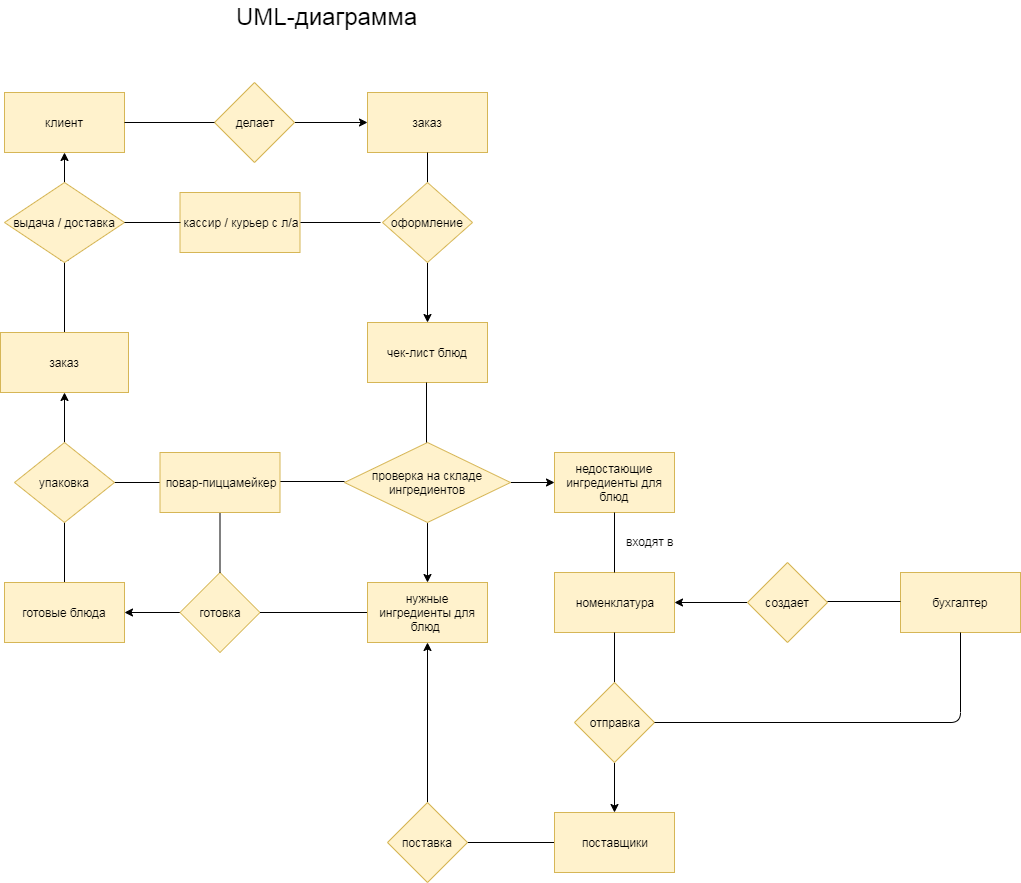

The diagram above was exported from draw.io. Its source (the exported page's mxGraphModel, read from the mxfile embedded in the PNG):
<mxGraphModel dx="854" dy="387" grid="1" gridSize="10" guides="1" tooltips="1" connect="1" arrows="1" fold="1" page="1" pageScale="1" pageWidth="827" pageHeight="1169" math="0" shadow="0">
  <root>
    <mxCell id="0" />
    <mxCell id="1" parent="0" />
    <mxCell id="IkAEcUi8BiOtAz9sZtdP-1" value="клиент" style="rounded=0;whiteSpace=wrap;html=1;fillColor=#fff2cc;strokeColor=#d6b656;" parent="1" vertex="1">
      <mxGeometry x="104" y="120" width="120" height="60" as="geometry" />
    </mxCell>
    <mxCell id="IkAEcUi8BiOtAz9sZtdP-4" value="" style="edgeStyle=orthogonalEdgeStyle;rounded=0;orthogonalLoop=1;jettySize=auto;html=1;entryX=0;entryY=0.5;entryDx=0;entryDy=0;" parent="1" source="IkAEcUi8BiOtAz9sZtdP-2" target="IkAEcUi8BiOtAz9sZtdP-5" edge="1">
      <mxGeometry relative="1" as="geometry">
        <mxPoint x="454" y="150" as="targetPoint" />
      </mxGeometry>
    </mxCell>
    <mxCell id="IkAEcUi8BiOtAz9sZtdP-2" value="делает" style="rhombus;whiteSpace=wrap;html=1;fillColor=#fff2cc;strokeColor=#d6b656;" parent="1" vertex="1">
      <mxGeometry x="314" y="110" width="80" height="80" as="geometry" />
    </mxCell>
    <mxCell id="IkAEcUi8BiOtAz9sZtdP-5" value="заказ" style="rounded=0;whiteSpace=wrap;html=1;fillColor=#fff2cc;strokeColor=#d6b656;" parent="1" vertex="1">
      <mxGeometry x="467" y="120" width="120" height="60" as="geometry" />
    </mxCell>
    <mxCell id="IkAEcUi8BiOtAz9sZtdP-6" value="" style="endArrow=none;html=1;entryX=0;entryY=0.5;entryDx=0;entryDy=0;exitX=1;exitY=0.5;exitDx=0;exitDy=0;" parent="1" source="IkAEcUi8BiOtAz9sZtdP-1" target="IkAEcUi8BiOtAz9sZtdP-2" edge="1">
      <mxGeometry width="50" height="50" relative="1" as="geometry">
        <mxPoint x="144" y="350" as="sourcePoint" />
        <mxPoint x="274" y="290" as="targetPoint" />
      </mxGeometry>
    </mxCell>
    <mxCell id="IkAEcUi8BiOtAz9sZtdP-12" value="чек-лист блюд" style="rounded=0;whiteSpace=wrap;html=1;fillColor=#fff2cc;strokeColor=#d6b656;" parent="1" vertex="1">
      <mxGeometry x="467" y="350" width="120" height="60" as="geometry" />
    </mxCell>
    <mxCell id="B3DpK181WTopbOFm72Y8-193" value="" style="edgeStyle=orthogonalEdgeStyle;rounded=0;orthogonalLoop=1;jettySize=auto;html=1;" parent="1" source="IkAEcUi8BiOtAz9sZtdP-19" target="B3DpK181WTopbOFm72Y8-21" edge="1">
      <mxGeometry relative="1" as="geometry" />
    </mxCell>
    <mxCell id="B3DpK181WTopbOFm72Y8-195" value="" style="edgeStyle=orthogonalEdgeStyle;rounded=0;orthogonalLoop=1;jettySize=auto;html=1;" parent="1" source="IkAEcUi8BiOtAz9sZtdP-19" target="B3DpK181WTopbOFm72Y8-191" edge="1">
      <mxGeometry relative="1" as="geometry" />
    </mxCell>
    <mxCell id="IkAEcUi8BiOtAz9sZtdP-19" value="проверка на складе ингредиентов" style="rhombus;whiteSpace=wrap;html=1;fillColor=#fff2cc;strokeColor=#d6b656;" parent="1" vertex="1">
      <mxGeometry x="444" y="470" width="166" height="80" as="geometry" />
    </mxCell>
    <mxCell id="B3DpK181WTopbOFm72Y8-154" value="" style="edgeStyle=orthogonalEdgeStyle;rounded=0;orthogonalLoop=1;jettySize=auto;html=1;" parent="1" source="IkAEcUi8BiOtAz9sZtdP-34" edge="1">
      <mxGeometry relative="1" as="geometry">
        <mxPoint x="164" y="280" as="targetPoint" />
      </mxGeometry>
    </mxCell>
    <mxCell id="IkAEcUi8BiOtAz9sZtdP-34" value="заказ" style="rounded=0;whiteSpace=wrap;html=1;fillColor=#fff2cc;strokeColor=#d6b656;" parent="1" vertex="1">
      <mxGeometry x="100" y="360" width="128" height="60" as="geometry" />
    </mxCell>
    <mxCell id="B3DpK181WTopbOFm72Y8-160" value="" style="edgeStyle=orthogonalEdgeStyle;rounded=0;orthogonalLoop=1;jettySize=auto;html=1;" parent="1" source="IkAEcUi8BiOtAz9sZtdP-37" target="IkAEcUi8BiOtAz9sZtdP-1" edge="1">
      <mxGeometry relative="1" as="geometry" />
    </mxCell>
    <mxCell id="IkAEcUi8BiOtAz9sZtdP-37" value="выдача / доставка" style="rhombus;whiteSpace=wrap;html=1;fillColor=#fff2cc;strokeColor=#d6b656;" parent="1" vertex="1">
      <mxGeometry x="104" y="210" width="120" height="80" as="geometry" />
    </mxCell>
    <mxCell id="B3DpK181WTopbOFm72Y8-15" value="кассир / курьер с л/а" style="rounded=0;whiteSpace=wrap;html=1;fillColor=#fff2cc;strokeColor=#d6b656;" parent="1" vertex="1">
      <mxGeometry x="279.5" y="220" width="120" height="60" as="geometry" />
    </mxCell>
    <mxCell id="B3DpK181WTopbOFm72Y8-21" value="недостающие ингредиенты для блюд" style="rounded=0;whiteSpace=wrap;html=1;fillColor=#fff2cc;strokeColor=#d6b656;" parent="1" vertex="1">
      <mxGeometry x="654" y="480" width="120" height="60" as="geometry" />
    </mxCell>
    <mxCell id="B3DpK181WTopbOFm72Y8-164" value="номенклатура" style="rounded=0;whiteSpace=wrap;html=1;fillColor=#fff2cc;strokeColor=#d6b656;" parent="1" vertex="1">
      <mxGeometry x="654" y="600" width="120" height="60" as="geometry" />
    </mxCell>
    <mxCell id="B3DpK181WTopbOFm72Y8-140" value="" style="edgeStyle=orthogonalEdgeStyle;rounded=0;orthogonalLoop=1;jettySize=auto;html=1;" parent="1" source="B3DpK181WTopbOFm72Y8-47" edge="1">
      <mxGeometry relative="1" as="geometry">
        <mxPoint x="224" y="640" as="targetPoint" />
      </mxGeometry>
    </mxCell>
    <mxCell id="B3DpK181WTopbOFm72Y8-47" value="готовка" style="rhombus;whiteSpace=wrap;html=1;fillColor=#fff2cc;strokeColor=#d6b656;" parent="1" vertex="1">
      <mxGeometry x="279.5" y="600" width="80" height="80" as="geometry" />
    </mxCell>
    <mxCell id="B3DpK181WTopbOFm72Y8-145" value="" style="edgeStyle=orthogonalEdgeStyle;rounded=0;orthogonalLoop=1;jettySize=auto;html=1;" parent="1" source="B3DpK181WTopbOFm72Y8-79" edge="1">
      <mxGeometry relative="1" as="geometry">
        <mxPoint x="164" y="500" as="targetPoint" />
      </mxGeometry>
    </mxCell>
    <mxCell id="B3DpK181WTopbOFm72Y8-79" value="готовые блюда" style="rounded=0;whiteSpace=wrap;html=1;fillColor=#fff2cc;strokeColor=#d6b656;" parent="1" vertex="1">
      <mxGeometry x="104" y="610" width="120" height="60" as="geometry" />
    </mxCell>
    <mxCell id="B3DpK181WTopbOFm72Y8-103" value="" style="endArrow=none;html=1;" parent="1" edge="1">
      <mxGeometry width="50" height="50" relative="1" as="geometry">
        <mxPoint x="369" y="509" as="sourcePoint" />
        <mxPoint x="444" y="509" as="targetPoint" />
      </mxGeometry>
    </mxCell>
    <mxCell id="B3DpK181WTopbOFm72Y8-106" value="" style="endArrow=none;html=1;exitX=0.5;exitY=0;exitDx=0;exitDy=0;entryX=0.5;entryY=1;entryDx=0;entryDy=0;" parent="1" source="B3DpK181WTopbOFm72Y8-47" target="B3DpK181WTopbOFm72Y8-131" edge="1">
      <mxGeometry width="50" height="50" relative="1" as="geometry">
        <mxPoint x="300.5" y="590" as="sourcePoint" />
        <mxPoint x="319.5" y="540" as="targetPoint" />
      </mxGeometry>
    </mxCell>
    <mxCell id="B3DpK181WTopbOFm72Y8-118" value="" style="endArrow=none;html=1;exitX=0.5;exitY=0;exitDx=0;exitDy=0;entryX=0.5;entryY=1;entryDx=0;entryDy=0;" parent="1" source="B3DpK181WTopbOFm72Y8-119" target="IkAEcUi8BiOtAz9sZtdP-5" edge="1">
      <mxGeometry width="50" height="50" relative="1" as="geometry">
        <mxPoint x="512" y="240" as="sourcePoint" />
        <mxPoint x="512" y="180" as="targetPoint" />
      </mxGeometry>
    </mxCell>
    <mxCell id="B3DpK181WTopbOFm72Y8-161" style="edgeStyle=orthogonalEdgeStyle;rounded=0;orthogonalLoop=1;jettySize=auto;html=1;exitX=1;exitY=0;exitDx=0;exitDy=0;" parent="1" source="B3DpK181WTopbOFm72Y8-119" edge="1">
      <mxGeometry relative="1" as="geometry">
        <mxPoint x="536.1764705882354" y="240.52941176470586" as="targetPoint" />
      </mxGeometry>
    </mxCell>
    <mxCell id="B3DpK181WTopbOFm72Y8-192" value="" style="edgeStyle=orthogonalEdgeStyle;rounded=0;orthogonalLoop=1;jettySize=auto;html=1;" parent="1" source="B3DpK181WTopbOFm72Y8-119" target="IkAEcUi8BiOtAz9sZtdP-12" edge="1">
      <mxGeometry relative="1" as="geometry" />
    </mxCell>
    <mxCell id="B3DpK181WTopbOFm72Y8-119" value="оформление" style="rhombus;whiteSpace=wrap;html=1;fillColor=#fff2cc;strokeColor=#d6b656;" parent="1" vertex="1">
      <mxGeometry x="482" y="210" width="90" height="80" as="geometry" />
    </mxCell>
    <mxCell id="B3DpK181WTopbOFm72Y8-124" value="" style="endArrow=none;html=1;" parent="1" edge="1">
      <mxGeometry width="50" height="50" relative="1" as="geometry">
        <mxPoint x="526" y="470" as="sourcePoint" />
        <mxPoint x="526" y="410" as="targetPoint" />
      </mxGeometry>
    </mxCell>
    <mxCell id="B3DpK181WTopbOFm72Y8-149" value="" style="edgeStyle=orthogonalEdgeStyle;rounded=0;orthogonalLoop=1;jettySize=auto;html=1;" parent="1" source="B3DpK181WTopbOFm72Y8-131" edge="1">
      <mxGeometry relative="1" as="geometry">
        <mxPoint x="179.5" y="510" as="targetPoint" />
      </mxGeometry>
    </mxCell>
    <mxCell id="B3DpK181WTopbOFm72Y8-131" value="повар-пиццамейкер" style="rounded=0;whiteSpace=wrap;html=1;fillColor=#fff2cc;strokeColor=#d6b656;" parent="1" vertex="1">
      <mxGeometry x="259.5" y="480" width="120" height="60" as="geometry" />
    </mxCell>
    <mxCell id="B3DpK181WTopbOFm72Y8-138" value="" style="endArrow=none;html=1;entryX=0;entryY=0.5;entryDx=0;entryDy=0;exitX=1;exitY=0.5;exitDx=0;exitDy=0;" parent="1" source="B3DpK181WTopbOFm72Y8-47" edge="1">
      <mxGeometry width="50" height="50" relative="1" as="geometry">
        <mxPoint x="374" y="640" as="sourcePoint" />
        <mxPoint x="469" y="640" as="targetPoint" />
      </mxGeometry>
    </mxCell>
    <mxCell id="B3DpK181WTopbOFm72Y8-152" value="" style="edgeStyle=orthogonalEdgeStyle;rounded=0;orthogonalLoop=1;jettySize=auto;html=1;" parent="1" source="B3DpK181WTopbOFm72Y8-150" edge="1">
      <mxGeometry relative="1" as="geometry">
        <mxPoint x="164" y="420" as="targetPoint" />
      </mxGeometry>
    </mxCell>
    <mxCell id="B3DpK181WTopbOFm72Y8-150" value="упаковка" style="rhombus;whiteSpace=wrap;html=1;fillColor=#fff2cc;strokeColor=#d6b656;" parent="1" vertex="1">
      <mxGeometry x="114" y="470" width="100" height="80" as="geometry" />
    </mxCell>
    <mxCell id="B3DpK181WTopbOFm72Y8-162" value="" style="endArrow=none;html=1;exitX=1;exitY=0.5;exitDx=0;exitDy=0;" parent="1" edge="1">
      <mxGeometry width="50" height="50" relative="1" as="geometry">
        <mxPoint x="223.9999999999999" y="250.00000000000006" as="sourcePoint" />
        <mxPoint x="280" y="250" as="targetPoint" />
      </mxGeometry>
    </mxCell>
    <mxCell id="B3DpK181WTopbOFm72Y8-163" value="" style="endArrow=none;html=1;" parent="1" edge="1">
      <mxGeometry width="50" height="50" relative="1" as="geometry">
        <mxPoint x="400" y="250" as="sourcePoint" />
        <mxPoint x="480" y="250" as="targetPoint" />
      </mxGeometry>
    </mxCell>
    <mxCell id="B3DpK181WTopbOFm72Y8-166" value="" style="endArrow=none;html=1;exitX=0.5;exitY=0;exitDx=0;exitDy=0;entryX=0.5;entryY=1;entryDx=0;entryDy=0;" parent="1" source="B3DpK181WTopbOFm72Y8-164" target="B3DpK181WTopbOFm72Y8-21" edge="1">
      <mxGeometry width="50" height="50" relative="1" as="geometry">
        <mxPoint x="648.5" y="590" as="sourcePoint" />
        <mxPoint x="698.5" y="540" as="targetPoint" />
      </mxGeometry>
    </mxCell>
    <mxCell id="B3DpK181WTopbOFm72Y8-167" value="бухгалтер" style="rounded=0;whiteSpace=wrap;html=1;fillColor=#fff2cc;strokeColor=#d6b656;" parent="1" vertex="1">
      <mxGeometry x="1000" y="600" width="120" height="60" as="geometry" />
    </mxCell>
    <mxCell id="B3DpK181WTopbOFm72Y8-178" value="" style="edgeStyle=orthogonalEdgeStyle;rounded=0;orthogonalLoop=1;jettySize=auto;html=1;entryX=1;entryY=0.5;entryDx=0;entryDy=0;" parent="1" source="B3DpK181WTopbOFm72Y8-176" target="B3DpK181WTopbOFm72Y8-164" edge="1">
      <mxGeometry relative="1" as="geometry">
        <mxPoint x="767" y="630" as="targetPoint" />
        <Array as="points" />
      </mxGeometry>
    </mxCell>
    <mxCell id="B3DpK181WTopbOFm72Y8-176" value="создает" style="rhombus;whiteSpace=wrap;html=1;fillColor=#fff2cc;strokeColor=#d6b656;" parent="1" vertex="1">
      <mxGeometry x="847" y="590" width="80" height="80" as="geometry" />
    </mxCell>
    <mxCell id="B3DpK181WTopbOFm72Y8-179" value="входят в" style="text;html=1;resizable=0;points=[];autosize=1;align=left;verticalAlign=top;spacingTop=-4;" parent="1" vertex="1">
      <mxGeometry x="724" y="560" width="60" height="20" as="geometry" />
    </mxCell>
    <mxCell id="B3DpK181WTopbOFm72Y8-180" value="" style="endArrow=none;html=1;" parent="1" edge="1">
      <mxGeometry width="50" height="50" relative="1" as="geometry">
        <mxPoint x="927" y="629" as="sourcePoint" />
        <mxPoint x="1000" y="629" as="targetPoint" />
      </mxGeometry>
    </mxCell>
    <mxCell id="B3DpK181WTopbOFm72Y8-181" value="" style="endArrow=none;html=1;entryX=0.5;entryY=1;entryDx=0;entryDy=0;exitX=0.5;exitY=0;exitDx=0;exitDy=0;" parent="1" source="B3DpK181WTopbOFm72Y8-182" target="B3DpK181WTopbOFm72Y8-164" edge="1">
      <mxGeometry width="50" height="50" relative="1" as="geometry">
        <mxPoint x="694" y="710" as="sourcePoint" />
        <mxPoint x="690" y="710" as="targetPoint" />
      </mxGeometry>
    </mxCell>
    <mxCell id="B3DpK181WTopbOFm72Y8-194" value="" style="edgeStyle=orthogonalEdgeStyle;rounded=0;orthogonalLoop=1;jettySize=auto;html=1;" parent="1" source="B3DpK181WTopbOFm72Y8-182" target="B3DpK181WTopbOFm72Y8-185" edge="1">
      <mxGeometry relative="1" as="geometry" />
    </mxCell>
    <mxCell id="B3DpK181WTopbOFm72Y8-182" value="отправка" style="rhombus;whiteSpace=wrap;html=1;fillColor=#fff2cc;strokeColor=#d6b656;" parent="1" vertex="1">
      <mxGeometry x="674" y="710" width="80" height="80" as="geometry" />
    </mxCell>
    <mxCell id="B3DpK181WTopbOFm72Y8-213" value="" style="edgeStyle=orthogonalEdgeStyle;rounded=0;orthogonalLoop=1;jettySize=auto;html=1;" parent="1" source="B3DpK181WTopbOFm72Y8-185" edge="1">
      <mxGeometry relative="1" as="geometry">
        <mxPoint x="530" y="870" as="targetPoint" />
      </mxGeometry>
    </mxCell>
    <mxCell id="B3DpK181WTopbOFm72Y8-185" value="поставщики" style="rounded=0;whiteSpace=wrap;html=1;fillColor=#fff2cc;strokeColor=#d6b656;" parent="1" vertex="1">
      <mxGeometry x="654" y="840" width="120" height="60" as="geometry" />
    </mxCell>
    <mxCell id="B3DpK181WTopbOFm72Y8-186" value="" style="endArrow=none;html=1;entryX=0.5;entryY=1;entryDx=0;entryDy=0;exitX=1;exitY=0.5;exitDx=0;exitDy=0;" parent="1" source="B3DpK181WTopbOFm72Y8-182" target="B3DpK181WTopbOFm72Y8-167" edge="1">
      <mxGeometry width="50" height="50" relative="1" as="geometry">
        <mxPoint x="1060" y="840" as="sourcePoint" />
        <mxPoint x="1020" y="750" as="targetPoint" />
        <Array as="points">
          <mxPoint x="1060" y="750" />
        </Array>
      </mxGeometry>
    </mxCell>
    <mxCell id="B3DpK181WTopbOFm72Y8-191" value="нужные ингредиенты для блюд&amp;nbsp;" style="rounded=0;whiteSpace=wrap;html=1;fillColor=#fff2cc;strokeColor=#d6b656;" parent="1" vertex="1">
      <mxGeometry x="467" y="610" width="120" height="60" as="geometry" />
    </mxCell>
    <mxCell id="m__0tnTfmZvVqlYx67x4-4" value="" style="edgeStyle=orthogonalEdgeStyle;rounded=0;orthogonalLoop=1;jettySize=auto;html=1;entryX=0.5;entryY=1;entryDx=0;entryDy=0;" parent="1" source="B3DpK181WTopbOFm72Y8-198" target="B3DpK181WTopbOFm72Y8-191" edge="1">
      <mxGeometry relative="1" as="geometry">
        <mxPoint x="527" y="750" as="targetPoint" />
      </mxGeometry>
    </mxCell>
    <mxCell id="B3DpK181WTopbOFm72Y8-198" value="поставка" style="rhombus;whiteSpace=wrap;html=1;fillColor=#fff2cc;strokeColor=#d6b656;" parent="1" vertex="1">
      <mxGeometry x="487" y="830" width="80" height="80" as="geometry" />
    </mxCell>
    <mxCell id="ab5auFEQhEGzAmET22v7-1" value="&lt;font style=&quot;font-size: 24px&quot;&gt;UML-диаграмма&lt;/font&gt;" style="text;html=1;resizable=0;points=[];autosize=1;align=left;verticalAlign=top;spacingTop=-4;fontSize=24;" parent="1" vertex="1">
      <mxGeometry x="334" y="28" width="200" height="20" as="geometry" />
    </mxCell>
  </root>
</mxGraphModel>